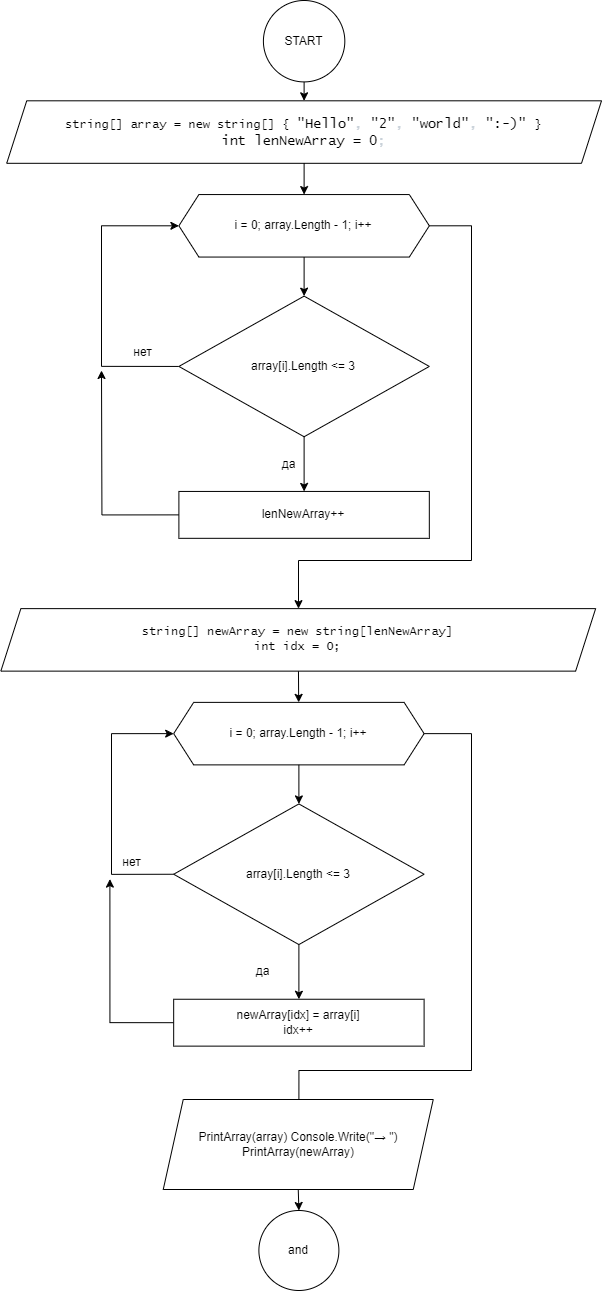

The diagram above was exported from draw.io. Its source (the exported page's mxGraphModel, read from the mxfile embedded in the PNG):
<mxGraphModel dx="3134" dy="877" grid="1" gridSize="10" guides="1" tooltips="1" connect="1" arrows="1" fold="1" page="1" pageScale="1" pageWidth="827" pageHeight="1169" math="0" shadow="0">
  <root>
    <mxCell id="0" />
    <mxCell id="1" parent="0" />
    <mxCell id="36" value="" style="group" parent="1" vertex="1" connectable="0">
      <mxGeometry x="-1550" y="100" width="600" height="1260" as="geometry" />
    </mxCell>
    <mxCell id="3" value="string[] array = new string[] {&amp;nbsp;&lt;span class=&quot;pl-s&quot; style=&quot;font-family: , , &amp;#34;sf mono&amp;#34; , &amp;#34;menlo&amp;#34; , &amp;#34;consolas&amp;#34; , &amp;#34;liberation mono&amp;#34; , monospace ; font-size: 13.6px ; box-sizing: border-box&quot;&gt;&lt;span class=&quot;pl-pds&quot; style=&quot;box-sizing: border-box&quot;&gt;&quot;&lt;/span&gt;Hello&lt;span class=&quot;pl-pds&quot; style=&quot;box-sizing: border-box&quot;&gt;&quot;&lt;/span&gt;&lt;/span&gt;&lt;span style=&quot;color: rgb(201 , 209 , 217) ; font-family: , , &amp;#34;sf mono&amp;#34; , &amp;#34;menlo&amp;#34; , &amp;#34;consolas&amp;#34; , &amp;#34;liberation mono&amp;#34; , monospace ; font-size: 13.6px&quot;&gt;, &lt;/span&gt;&lt;span class=&quot;pl-s&quot; style=&quot;font-family: , , &amp;#34;sf mono&amp;#34; , &amp;#34;menlo&amp;#34; , &amp;#34;consolas&amp;#34; , &amp;#34;liberation mono&amp;#34; , monospace ; font-size: 13.6px ; box-sizing: border-box&quot;&gt;&lt;span class=&quot;pl-pds&quot; style=&quot;box-sizing: border-box&quot;&gt;&quot;&lt;/span&gt;2&lt;span class=&quot;pl-pds&quot; style=&quot;box-sizing: border-box&quot;&gt;&quot;&lt;/span&gt;&lt;/span&gt;&lt;span style=&quot;color: rgb(201 , 209 , 217) ; font-family: , , &amp;#34;sf mono&amp;#34; , &amp;#34;menlo&amp;#34; , &amp;#34;consolas&amp;#34; , &amp;#34;liberation mono&amp;#34; , monospace ; font-size: 13.6px&quot;&gt;, &lt;/span&gt;&lt;span class=&quot;pl-s&quot; style=&quot;font-family: , , &amp;#34;sf mono&amp;#34; , &amp;#34;menlo&amp;#34; , &amp;#34;consolas&amp;#34; , &amp;#34;liberation mono&amp;#34; , monospace ; font-size: 13.6px ; box-sizing: border-box&quot;&gt;&lt;span class=&quot;pl-pds&quot; style=&quot;box-sizing: border-box&quot;&gt;&quot;&lt;/span&gt;world&lt;span class=&quot;pl-pds&quot; style=&quot;box-sizing: border-box&quot;&gt;&quot;&lt;/span&gt;&lt;/span&gt;&lt;span style=&quot;color: rgb(201 , 209 , 217) ; font-family: , , &amp;#34;sf mono&amp;#34; , &amp;#34;menlo&amp;#34; , &amp;#34;consolas&amp;#34; , &amp;#34;liberation mono&amp;#34; , monospace ; font-size: 13.6px&quot;&gt;, &lt;/span&gt;&lt;span class=&quot;pl-s&quot; style=&quot;font-family: , , &amp;#34;sf mono&amp;#34; , &amp;#34;menlo&amp;#34; , &amp;#34;consolas&amp;#34; , &amp;#34;liberation mono&amp;#34; , monospace ; font-size: 13.6px ; box-sizing: border-box&quot;&gt;&lt;span class=&quot;pl-pds&quot; style=&quot;box-sizing: border-box&quot;&gt;&quot;&lt;/span&gt;:-)&lt;span class=&quot;pl-pds&quot; style=&quot;box-sizing: border-box&quot;&gt;&quot;&amp;nbsp;&lt;/span&gt;&lt;/span&gt;&lt;span&gt;}&lt;br&gt;&lt;/span&gt;&lt;span class=&quot;pl-k&quot; style=&quot;font-family: , , &amp;#34;sf mono&amp;#34; , &amp;#34;menlo&amp;#34; , &amp;#34;consolas&amp;#34; , &amp;#34;liberation mono&amp;#34; , monospace ; font-size: 13.6px ; box-sizing: border-box&quot;&gt;int&lt;/span&gt;&lt;span style=&quot;color: rgb(201 , 209 , 217) ; font-family: , , &amp;#34;sf mono&amp;#34; , &amp;#34;menlo&amp;#34; , &amp;#34;consolas&amp;#34; , &amp;#34;liberation mono&amp;#34; , monospace ; font-size: 13.6px&quot;&gt; &lt;/span&gt;&lt;span class=&quot;pl-en&quot; style=&quot;font-family: , , &amp;#34;sf mono&amp;#34; , &amp;#34;menlo&amp;#34; , &amp;#34;consolas&amp;#34; , &amp;#34;liberation mono&amp;#34; , monospace ; font-size: 13.6px ; box-sizing: border-box&quot;&gt;lenNewArray&lt;/span&gt;&lt;span style=&quot;color: rgb(201 , 209 , 217) ; font-family: , , &amp;#34;sf mono&amp;#34; , &amp;#34;menlo&amp;#34; , &amp;#34;consolas&amp;#34; , &amp;#34;liberation mono&amp;#34; , monospace ; font-size: 13.6px&quot;&gt; &lt;/span&gt;&lt;span class=&quot;pl-k&quot; style=&quot;font-family: , , &amp;#34;sf mono&amp;#34; , &amp;#34;menlo&amp;#34; , &amp;#34;consolas&amp;#34; , &amp;#34;liberation mono&amp;#34; , monospace ; font-size: 13.6px ; box-sizing: border-box&quot;&gt;=&lt;/span&gt;&lt;span style=&quot;color: rgb(201 , 209 , 217) ; font-family: , , &amp;#34;sf mono&amp;#34; , &amp;#34;menlo&amp;#34; , &amp;#34;consolas&amp;#34; , &amp;#34;liberation mono&amp;#34; , monospace ; font-size: 13.6px&quot;&gt; &lt;/span&gt;&lt;span class=&quot;pl-c1&quot; style=&quot;font-family: , , &amp;#34;sf mono&amp;#34; , &amp;#34;menlo&amp;#34; , &amp;#34;consolas&amp;#34; , &amp;#34;liberation mono&amp;#34; , monospace ; font-size: 13.6px ; box-sizing: border-box&quot;&gt;0&lt;/span&gt;&lt;span style=&quot;color: rgb(201 , 209 , 217) ; font-family: , , &amp;#34;sf mono&amp;#34; , &amp;#34;menlo&amp;#34; , &amp;#34;consolas&amp;#34; , &amp;#34;liberation mono&amp;#34; , monospace ; font-size: 13.6px&quot;&gt;;&lt;/span&gt;&lt;span&gt;&lt;br&gt;&lt;/span&gt;" style="shape=parallelogram;perimeter=parallelogramPerimeter;whiteSpace=wrap;html=1;fixedSize=1;fontFamily=Lucida Console;" parent="36" vertex="1">
      <mxGeometry x="5.217391304347827" y="70.31250000000001" width="594.7826086956522" height="62.500000000000014" as="geometry" />
    </mxCell>
    <mxCell id="9" value="" style="edgeStyle=none;html=1;" parent="36" target="3" edge="1">
      <mxGeometry relative="1" as="geometry">
        <mxPoint x="302.60858784592324" y="46.87454212970269" as="sourcePoint" />
      </mxGeometry>
    </mxCell>
    <mxCell id="2xyfTaZXDvnrNSYefDhA-40" style="edgeStyle=orthogonalEdgeStyle;rounded=0;orthogonalLoop=1;jettySize=auto;html=1;exitX=1;exitY=0.5;exitDx=0;exitDy=0;" edge="1" parent="36" source="10" target="32">
      <mxGeometry relative="1" as="geometry">
        <Array as="points">
          <mxPoint x="470" y="195" />
          <mxPoint x="470" y="530" />
          <mxPoint x="297" y="530" />
        </Array>
      </mxGeometry>
    </mxCell>
    <mxCell id="10" value="i = 0; array.Length - 1; i++" style="shape=hexagon;perimeter=hexagonPerimeter2;whiteSpace=wrap;html=1;fixedSize=1;" parent="36" vertex="1">
      <mxGeometry x="177.3913043478261" y="164.0625" width="250.43478260869566" height="62.500000000000014" as="geometry" />
    </mxCell>
    <mxCell id="20" value="" style="edgeStyle=none;html=1;" parent="36" source="3" target="10" edge="1">
      <mxGeometry relative="1" as="geometry" />
    </mxCell>
    <mxCell id="2xyfTaZXDvnrNSYefDhA-38" style="edgeStyle=orthogonalEdgeStyle;rounded=0;orthogonalLoop=1;jettySize=auto;html=1;exitX=0;exitY=0.5;exitDx=0;exitDy=0;entryX=0;entryY=0.5;entryDx=0;entryDy=0;" edge="1" parent="36" source="13" target="10">
      <mxGeometry relative="1" as="geometry">
        <Array as="points">
          <mxPoint x="100" y="336" />
          <mxPoint x="100" y="195" />
        </Array>
      </mxGeometry>
    </mxCell>
    <mxCell id="13" value="array[i].Length &amp;lt;= 3" style="rhombus;whiteSpace=wrap;html=1;" parent="36" vertex="1">
      <mxGeometry x="177.3913043478261" y="265.62500000000006" width="250.43478260869566" height="140.62500000000003" as="geometry" />
    </mxCell>
    <mxCell id="14" value="" style="edgeStyle=none;html=1;" parent="36" source="10" target="13" edge="1">
      <mxGeometry relative="1" as="geometry" />
    </mxCell>
    <mxCell id="16" value="нет" style="text;html=1;strokeColor=none;fillColor=none;align=center;verticalAlign=middle;whiteSpace=wrap;rounded=0;" parent="36" vertex="1">
      <mxGeometry x="109.56782608695653" y="310" width="62.608695652173914" height="23.4375" as="geometry" />
    </mxCell>
    <mxCell id="2xyfTaZXDvnrNSYefDhA-39" style="edgeStyle=orthogonalEdgeStyle;rounded=0;orthogonalLoop=1;jettySize=auto;html=1;exitX=0;exitY=0.5;exitDx=0;exitDy=0;" edge="1" parent="36" source="17">
      <mxGeometry relative="1" as="geometry">
        <mxPoint x="100" y="340" as="targetPoint" />
      </mxGeometry>
    </mxCell>
    <mxCell id="17" value="lenNewArray++" style="whiteSpace=wrap;html=1;" parent="36" vertex="1">
      <mxGeometry x="177.3913043478261" y="460.9375000000001" width="250.43478260869566" height="46.875" as="geometry" />
    </mxCell>
    <mxCell id="18" value="" style="edgeStyle=none;html=1;" parent="36" source="13" target="17" edge="1">
      <mxGeometry relative="1" as="geometry" />
    </mxCell>
    <mxCell id="19" value="да" style="text;html=1;strokeColor=none;fillColor=none;align=center;verticalAlign=middle;whiteSpace=wrap;rounded=0;" parent="36" vertex="1">
      <mxGeometry x="255.768695652174" y="421.87500000000006" width="62.608695652173914" height="23.4375" as="geometry" />
    </mxCell>
    <mxCell id="2xyfTaZXDvnrNSYefDhA-44" style="edgeStyle=orthogonalEdgeStyle;rounded=0;orthogonalLoop=1;jettySize=auto;html=1;exitX=1;exitY=0.5;exitDx=0;exitDy=0;entryX=0.5;entryY=0;entryDx=0;entryDy=0;" edge="1" parent="36" source="23">
      <mxGeometry relative="1" as="geometry">
        <mxPoint x="297.39130434782624" y="1078.1250000000002" as="targetPoint" />
        <Array as="points">
          <mxPoint x="470" y="703" />
          <mxPoint x="470" y="1040" />
          <mxPoint x="297" y="1040" />
        </Array>
      </mxGeometry>
    </mxCell>
    <mxCell id="23" value="i = 0; array.Length - 1; i++" style="shape=hexagon;perimeter=hexagonPerimeter2;whiteSpace=wrap;html=1;fixedSize=1;" parent="36" vertex="1">
      <mxGeometry x="172.17391304347825" y="671.875" width="250.43478260869566" height="62.500000000000014" as="geometry" />
    </mxCell>
    <mxCell id="2xyfTaZXDvnrNSYefDhA-41" style="edgeStyle=orthogonalEdgeStyle;rounded=0;orthogonalLoop=1;jettySize=auto;html=1;exitX=0;exitY=0.5;exitDx=0;exitDy=0;entryX=0;entryY=0.5;entryDx=0;entryDy=0;" edge="1" parent="36" source="25" target="23">
      <mxGeometry relative="1" as="geometry">
        <Array as="points">
          <mxPoint x="110" y="844" />
          <mxPoint x="110" y="703" />
        </Array>
      </mxGeometry>
    </mxCell>
    <mxCell id="25" value="array[i].Length &amp;lt;= 3" style="rhombus;whiteSpace=wrap;html=1;" parent="36" vertex="1">
      <mxGeometry x="172.17391304347825" y="773.4375" width="250.43478260869566" height="140.62500000000003" as="geometry" />
    </mxCell>
    <mxCell id="22" value="" style="edgeStyle=none;html=1;" parent="36" source="23" target="25" edge="1">
      <mxGeometry relative="1" as="geometry" />
    </mxCell>
    <mxCell id="26" value="нет" style="text;html=1;strokeColor=none;fillColor=none;align=center;verticalAlign=middle;whiteSpace=wrap;rounded=0;" parent="36" vertex="1">
      <mxGeometry x="99.1304347826087" y="820.3125" width="62.608695652173914" height="23.4375" as="geometry" />
    </mxCell>
    <mxCell id="2xyfTaZXDvnrNSYefDhA-42" style="edgeStyle=orthogonalEdgeStyle;rounded=0;orthogonalLoop=1;jettySize=auto;html=1;exitX=0;exitY=0.5;exitDx=0;exitDy=0;entryX=0.148;entryY=1.207;entryDx=0;entryDy=0;entryPerimeter=0;" edge="1" parent="36" source="28" target="26">
      <mxGeometry relative="1" as="geometry" />
    </mxCell>
    <mxCell id="28" value="newArray[idx] = array[i]&lt;br&gt;idx++" style="whiteSpace=wrap;html=1;" parent="36" vertex="1">
      <mxGeometry x="172.17391304347825" y="968.7500000000002" width="250.43478260869566" height="46.875" as="geometry" />
    </mxCell>
    <mxCell id="29" value="да" style="text;html=1;strokeColor=none;fillColor=none;align=center;verticalAlign=middle;whiteSpace=wrap;rounded=0;" parent="36" vertex="1">
      <mxGeometry x="230.00130434782614" y="929.6875000000002" width="62.608695652173914" height="23.4375" as="geometry" />
    </mxCell>
    <mxCell id="30" value="" style="edgeStyle=none;html=1;entryX=0.5;entryY=0;entryDx=0;entryDy=0;exitX=0.5;exitY=1;exitDx=0;exitDy=0;" parent="36" source="25" target="28" edge="1">
      <mxGeometry relative="1" as="geometry">
        <mxPoint x="234.78260869565224" y="937.5000000000002" as="sourcePoint" />
        <mxPoint x="224.34782608695653" y="945.3125000000002" as="targetPoint" />
      </mxGeometry>
    </mxCell>
    <mxCell id="33" value="" style="edgeStyle=none;html=1;" parent="36" source="32" target="23" edge="1">
      <mxGeometry relative="1" as="geometry" />
    </mxCell>
    <mxCell id="32" value="&lt;span&gt;string[] newArray = new string[lenNewArray]&lt;br&gt;int idx = 0;&lt;br&gt;&lt;/span&gt;" style="shape=parallelogram;perimeter=parallelogramPerimeter;whiteSpace=wrap;html=1;fixedSize=1;fontFamily=Lucida Console;" parent="36" vertex="1">
      <mxGeometry x="-0.65" y="578.1250000000001" width="594.7826086956522" height="62.500000000000014" as="geometry" />
    </mxCell>
    <mxCell id="2xyfTaZXDvnrNSYefDhA-37" value="START" style="ellipse;whiteSpace=wrap;html=1;aspect=fixed;" vertex="1" parent="36">
      <mxGeometry x="261.9005646201716" y="-30.002727272727274" width="81.41025641025641" height="81.41025641025641" as="geometry" />
    </mxCell>
    <mxCell id="2xyfTaZXDvnrNSYefDhA-47" style="edgeStyle=orthogonalEdgeStyle;rounded=0;orthogonalLoop=1;jettySize=auto;html=1;exitX=0.5;exitY=1;exitDx=0;exitDy=0;" edge="1" parent="36" source="2xyfTaZXDvnrNSYefDhA-45">
      <mxGeometry relative="1" as="geometry">
        <mxPoint x="297.42857142857156" y="1180" as="targetPoint" />
      </mxGeometry>
    </mxCell>
    <mxCell id="2xyfTaZXDvnrNSYefDhA-45" value="PrintArray(array) Console.Write(&quot;→ &quot;) PrintArray(newArray)" style="shape=parallelogram;perimeter=parallelogramPerimeter;whiteSpace=wrap;html=1;fixedSize=1;" vertex="1" parent="36">
      <mxGeometry x="161.74" y="1069" width="270" height="90" as="geometry" />
    </mxCell>
    <mxCell id="2xyfTaZXDvnrNSYefDhA-46" value="and" style="ellipse;whiteSpace=wrap;html=1;aspect=fixed;" vertex="1" parent="36">
      <mxGeometry x="257.38999999999993" y="1180" width="80" height="80" as="geometry" />
    </mxCell>
  </root>
</mxGraphModel>